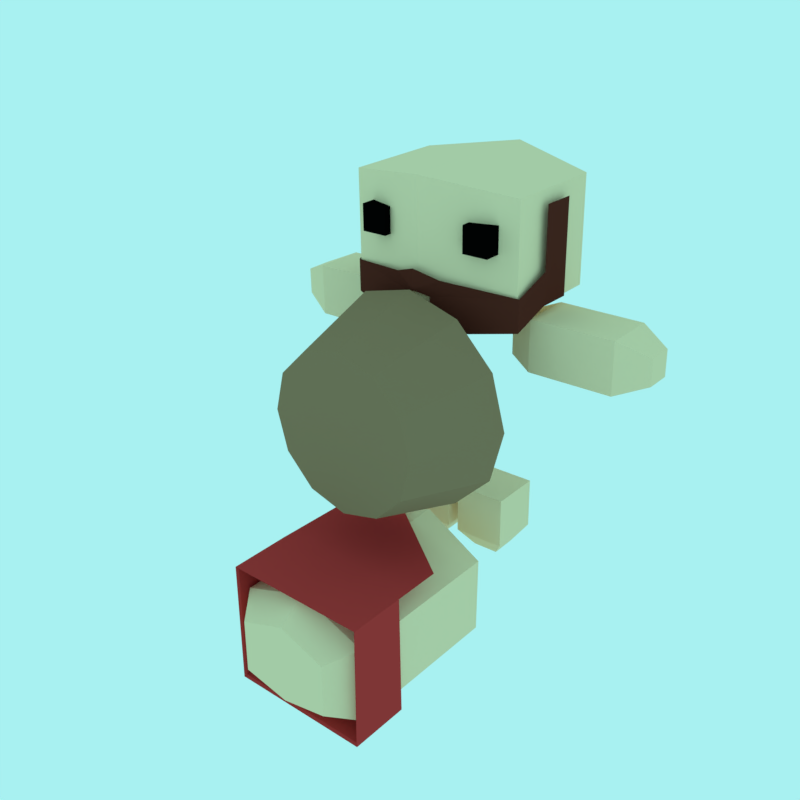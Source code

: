 # Source: CharacterWithBasket.blend  (saved by Blender 2.77.0; exported with 4.5.12 LTS)
import bpy
from mathutils import Matrix  # noqa: F401  (used for matrix-valued properties, if any)

bpy.ops.wm.read_factory_settings(use_empty=True)
scene = bpy.context.scene
scene.name = 'Scene'

# ---- collections
col_collection_2 = bpy.data.collections.new('Collection 2'); scene.collection.children.link(col_collection_2)
col_collection_3 = bpy.data.collections.new('Collection 3'); scene.collection.children.link(col_collection_3)

# ---- materials (node trees are filled in below, after node groups)
mat_skin = bpy.data.materials.new('Skin')
mat_skin.alpha_threshold = 0.0
mat_skin.use_transparent_shadow = False
mat_skin.diffuse_color = (0.9216, 0.6795, 0.4342, 1.0)
mat_skin.roughness = 0.5
mat_skin.specular_intensity = 0.0
mat_blue_tunic = bpy.data.materials.new('Blue Tunic')
mat_blue_tunic.alpha_threshold = 0.0
mat_blue_tunic.use_transparent_shadow = False
mat_blue_tunic.diffuse_color = (0.09084, 0.3185, 0.5271, 1.0)
mat_blue_tunic.roughness = 0.5
mat_blue_tunic.specular_intensity = 0.0
mat_eyes = bpy.data.materials.new('Eyes')
mat_eyes.alpha_threshold = 0.0
mat_eyes.use_transparent_shadow = False
mat_eyes.diffuse_color = (0.001031, 0.001031, 0.001031, 1.0)
mat_eyes.roughness = 0.5
mat_eyes.specular_intensity = 0.0
mat_hair = bpy.data.materials.new('Hair')
mat_hair.alpha_threshold = 0.0
mat_hair.use_transparent_shadow = False
mat_hair.diffuse_color = (0.09884, 0.02182, 0.01477, 1.0)
mat_hair.roughness = 0.5
mat_hair.specular_intensity = 0.0
mat_tunic = bpy.data.materials.new('Tunic')
mat_tunic.alpha_threshold = 0.0
mat_tunic.use_transparent_shadow = False
mat_tunic.diffuse_color = (0.5333, 0.04231, 0.04231, 1.0)
mat_tunic.roughness = 0.5
mat_tunic.specular_intensity = 0.0
mat_green_tunic = bpy.data.materials.new('Green Tunic')
mat_green_tunic.alpha_threshold = 0.0
mat_green_tunic.use_transparent_shadow = False
mat_green_tunic.diffuse_color = (0.3278, 0.7157, 0.2582, 1.0)
mat_green_tunic.roughness = 0.5
mat_green_tunic.specular_intensity = 0.0
mat_purple_tunic = bpy.data.materials.new('Purple Tunic')
mat_purple_tunic.alpha_threshold = 0.0
mat_purple_tunic.use_transparent_shadow = False
mat_purple_tunic.diffuse_color = (0.3864, 0.3813, 0.5333, 1.0)
mat_purple_tunic.roughness = 0.5
mat_purple_tunic.specular_intensity = 0.0
mat_basket = bpy.data.materials.new('Basket')
mat_basket.alpha_threshold = 0.0
mat_basket.use_transparent_shadow = False
mat_basket.diffuse_color = (0.2957, 0.1843, 0.1056, 1.0)
mat_basket.roughness = 0.5

# ---- material node trees

# ---- world
world_world = bpy.data.worlds.new('World'); scene.world = world_world
world_world.color = (0.3916, 0.8796, 0.8796)
world_world.use_sun_shadow = False
world_world.sun_shadow_jitter_overblur = 0.0
world_world.cycles.sampling_method = 'MANUAL'
world_world.light_settings.ao_factor = 0.2615

# ---- meshes
me_cube_040 = bpy.data.meshes.new('Cube.040')
me_cube_040.from_pydata([(0.08247, -0.9162, 3.305), (0.08956, -0.9178, 3.005), (0.9908, -0.6062, 3.539), (0.9997, -0.6081, 3.162), (1.02, -0.1905, 3.722), (1.029, -0.1925, 3.345), (1.014, 0.213, 3.714), (1.023, 0.2111, 3.338), (1.003, -0.1841, 4.439), (0.9972, 0.2194, 4.432), (0.07939, -0.9156, 3.433), (0.2013, -0.9126, 3.639), (-0.06945, -1.007, 3.493), (-0.07512, -1.006, 3.733), (-0.06493, -1.008, 3.302), (-0.05785, -1.01, 3.002), (-0.215, -0.9206, 3.298), (-0.2079, -0.9222, 2.998), (-1.142, -0.6376, 3.489), (-1.133, -0.6396, 3.112), (-1.192, -0.2231, 3.67), (-1.183, -0.2251, 3.293), (-1.198, 0.1805, 3.662), (-1.189, 0.1785, 3.286), (-1.209, -0.2167, 4.387), (-1.215, 0.1869, 4.38), (-0.2179, -0.9199, 3.426), (-0.3494, -0.9207, 3.626), (-0.06945, -1.007, 3.493), (-0.07512, -1.006, 3.733), (-0.06493, -1.008, 3.302), (-0.05785, -1.01, 3.002), (0.4436, -0.8551, 3.967), (0.4364, -0.8535, 4.271), (0.4391, -0.551, 3.965), (0.4319, -0.5494, 4.269), (0.7475, -0.8506, 3.974), (0.7403, -0.849, 4.278), (0.7431, -0.5465, 3.973), (0.7359, -0.5449, 4.277), (-0.8656, -0.8744, 3.936), (-0.8728, -0.8728, 4.24), (-0.8701, -0.5703, 3.935), (-0.8773, -0.5687, 4.239), (-0.5617, -0.8699, 3.943), (-0.5688, -0.8683, 4.247), (-0.5661, -0.5658, 3.942), (-0.5733, -0.5642, 4.246), (-1.125, -0.6233, 3.272), (-1.154, -0.6167, 4.523), (-1.143, 0.6271, 3.265), (-1.173, 0.6336, 4.516), (0.9651, -0.5925, 3.322), (0.9355, -0.5859, 4.572), (0.9468, 0.6579, 3.315), (0.9173, 0.6644, 4.565), (-0.1357, 0.9591, 4.689), (-0.09905, 0.951, 3.138), (-0.1084, -0.9099, 4.699), (-0.07176, -0.918, 3.148)], [], [(14, 15, 1, 0), (1, 3, 2, 0), (3, 5, 4, 2), (5, 7, 6, 4), (6, 9, 8, 4), (2, 11, 10, 0), (11, 13, 12, 10), (30, 16, 17, 31), (17, 16, 18, 19), (19, 18, 20, 21), (21, 20, 22, 23), (22, 20, 24, 25), (18, 16, 26, 27), (27, 26, 28, 29), (33, 35, 34, 32), (35, 39, 38, 34), (39, 37, 36, 38), (37, 33, 32, 36), (32, 34, 38, 36), (37, 39, 35, 33), (41, 43, 42, 40), (43, 47, 46, 42), (47, 45, 44, 46), (45, 41, 40, 44), (40, 42, 46, 44), (45, 47, 43, 41), (49, 51, 50, 48), (56, 55, 54, 57), (55, 53, 52, 54), (58, 49, 48, 59), (59, 57, 54, 52), (58, 56, 51, 49), (53, 55, 56, 58), (48, 50, 57, 59), (53, 58, 59, 52), (51, 56, 57, 50)])
me_cube_040.polygons.foreach_set('material_index', [3, 3, 3, 3, 3, 3, 3, 3, 3, 3, 3, 3, 3, 3, 2, 2, 2, 2, 2, 2, 2, 2, 2, 2, 2, 2, 0, 0, 0, 0, 0, 0, 0, 0, 0, 0])
me_cube_040.materials.append(mat_skin)
me_cube_040.materials.append(mat_blue_tunic)
me_cube_040.materials.append(mat_eyes)
me_cube_040.materials.append(mat_hair)
me_cube_040.use_remesh_preserve_volume = False
me_cube_040.use_remesh_preserve_attributes = False
me_cube_040.use_mirror_vertex_groups = False
me_cube_040.update()
me_cube_039 = bpy.data.meshes.new('Cube.039')
me_cube_039.from_pydata([(0.07945, -0.3052, 0.2168), (0.06492, -0.3019, 0.8319), (0.07046, 0.3101, 0.2133), (0.05593, 0.3133, 0.8284), (0.6945, -0.2961, 0.2312), (0.68, -0.2929, 0.8464), (0.6855, 0.3191, 0.2278), (0.671, 0.3224, 0.8429), (0.2298, 0.1592, -0.00154), (0.2343, -0.1521, 0.0002015), (0.541, 0.1638, 0.005788), (0.5456, -0.1475, 0.00753)], [], [(1, 3, 2, 0), (3, 7, 6, 2), (7, 5, 4, 6), (5, 1, 0, 4), (2, 6, 10, 8), (5, 7, 3, 1), (9, 8, 10, 11), (4, 0, 9, 11), (6, 4, 11, 10), (0, 2, 8, 9)])
me_cube_039.materials.append(mat_skin)
me_cube_039.materials.append(mat_blue_tunic)
me_cube_039.materials.append(mat_eyes)
me_cube_039.materials.append(mat_hair)
me_cube_039.use_remesh_preserve_volume = False
me_cube_039.use_remesh_preserve_attributes = False
me_cube_039.use_mirror_vertex_groups = False
me_cube_039.update()
me_cube_038 = bpy.data.meshes.new('Cube.038')
me_cube_038.from_pydata([(-0.6724, -0.3162, 0.2112), (-0.6869, -0.3129, 0.8264), (-0.6813, 0.2991, 0.2078), (-0.6959, 0.3023, 0.8229), (-0.05728, -0.3071, 0.2257), (-0.07181, -0.3039, 0.8409), (-0.06627, 0.3081, 0.2223), (-0.0808, 0.3114, 0.8374), (-0.522, 0.1482, -0.007041), (-0.5175, -0.1631, -0.0053), (-0.2108, 0.1528, 0.0002868), (-0.2062, -0.1586, 0.002028)], [], [(1, 3, 2, 0), (3, 7, 6, 2), (7, 5, 4, 6), (5, 1, 0, 4), (2, 6, 10, 8), (5, 7, 3, 1), (9, 8, 10, 11), (4, 0, 9, 11), (6, 4, 11, 10), (0, 2, 8, 9)])
me_cube_038.materials.append(mat_skin)
me_cube_038.materials.append(mat_blue_tunic)
me_cube_038.materials.append(mat_eyes)
me_cube_038.materials.append(mat_hair)
me_cube_038.use_remesh_preserve_volume = False
me_cube_038.use_remesh_preserve_attributes = False
me_cube_038.use_mirror_vertex_groups = False
me_cube_038.update()
me_cube_037 = bpy.data.meshes.new('Cube.037')
me_cube_037.from_pydata([(-2.029, -0.3198, 3.112), (-1.028, -0.3049, 3.145), (-2.038, 0.2955, 3.108), (-1.037, 0.3103, 3.142), (-2.008, -0.3229, 2.497), (-1.007, -0.3081, 2.53), (-2.017, 0.2923, 2.493), (-1.016, 0.3072, 2.527), (-2.388, 0.1375, 2.945), (-2.383, -0.1739, 2.947), (-2.377, 0.1359, 2.634), (-2.373, -0.1755, 2.636), (-0.7453, -0.1934, 3.046), (-0.7511, 0.206, 3.044), (-0.7377, 0.2039, 2.645), (-0.7319, -0.1955, 2.647)], [], [(1, 3, 2, 0), (3, 7, 6, 2), (7, 5, 4, 6), (5, 1, 0, 4), (2, 6, 10, 8), (7, 3, 13, 14), (9, 8, 10, 11), (4, 0, 9, 11), (6, 4, 11, 10), (0, 2, 8, 9), (15, 14, 13, 12), (5, 7, 14, 15), (3, 1, 12, 13), (1, 5, 15, 12)])
me_cube_037.materials.append(mat_skin)
me_cube_037.materials.append(mat_blue_tunic)
me_cube_037.materials.append(mat_eyes)
me_cube_037.materials.append(mat_hair)
me_cube_037.use_remesh_preserve_volume = False
me_cube_037.use_remesh_preserve_attributes = False
me_cube_037.use_mirror_vertex_groups = False
me_cube_037.update()
me_cube_036 = bpy.data.meshes.new('Cube.036')
me_cube_036.from_pydata([(1.942, -0.2646, 2.611), (0.9399, -0.2793, 2.586), (1.933, 0.3507, 2.608), (0.931, 0.3359, 2.582), (1.926, -0.2614, 3.226), (0.9244, -0.2761, 3.201), (1.917, 0.3539, 3.223), (0.9155, 0.3391, 3.198), (2.288, 0.2048, 2.769), (2.293, -0.1066, 2.771), (2.28, 0.2064, 3.081), (2.285, -0.105, 3.082), (0.6554, -0.175, 2.686), (0.6496, 0.2244, 2.684), (0.6395, 0.2265, 3.083), (0.6453, -0.1729, 3.085)], [], [(1, 3, 2, 0), (3, 7, 6, 2), (7, 5, 4, 6), (5, 1, 0, 4), (2, 6, 10, 8), (7, 3, 13, 14), (9, 8, 10, 11), (4, 0, 9, 11), (6, 4, 11, 10), (0, 2, 8, 9), (15, 14, 13, 12), (5, 7, 14, 15), (3, 1, 12, 13), (1, 5, 15, 12)])
me_cube_036.materials.append(mat_skin)
me_cube_036.materials.append(mat_blue_tunic)
me_cube_036.materials.append(mat_eyes)
me_cube_036.materials.append(mat_hair)
me_cube_036.use_remesh_preserve_volume = False
me_cube_036.use_remesh_preserve_attributes = False
me_cube_036.use_mirror_vertex_groups = False
me_cube_036.update()
me_cube_001 = bpy.data.meshes.new('Cube.001')
me_cube_001.from_pydata([(-0.0658, -0.9899, 2.876), (-0.6958, -1.159, 2.876), (-1.157, -1.62, 2.876), (-1.326, -2.25, 2.876), (-1.157, -2.88, 2.876), (-0.6958, -3.341, 2.876), (-0.06581, -3.51, 2.876), (0.5642, -3.341, 2.876), (1.025, -2.88, 2.876), (1.194, -2.25, 2.876), (1.025, -1.62, 2.876), (0.5642, -1.159, 2.876), (-0.0658, -1.313, 1.768), (-0.5341, -1.439, 1.768), (-0.8769, -1.782, 1.768), (-1.002, -2.25, 1.768), (-0.8769, -2.718, 1.768), (-0.5341, -3.061, 1.768), (-0.06581, -3.187, 1.768), (0.4025, -3.061, 1.768), (0.7453, -2.718, 1.768), (0.8708, -2.25, 1.768), (0.7453, -1.782, 1.768), (0.4025, -1.439, 1.768), (-0.0658, -2.25, 1.768), (-0.8698, -0.7285, 3.028), (0.8196, -0.7085, 2.196), (-0.8612, -0.7403, 0.8901), (0.8495, -0.7151, 0.9304), (-0.5068, -0.7227, 3.112), (-0.4886, -0.7348, 0.8989), (-0.8785, -0.7365, 1.62), (0.8333, -0.7115, 1.618), (-0.5058, -0.731, 1.629), (-0.925, 0.04831, 3.068), (-0.5598, 0.05406, 3.143), (-0.9291, 0.6286, 3.038), (-0.5647, 0.7039, 3.111), (-0.8833, 0.7729, 0.8816), (-0.9006, 0.7768, 1.611), (-0.5242, 0.7782, 0.8901), (-0.5414, 0.782, 1.62), (0.8108, 0.802, 1.652), (0.8281, 0.7981, 0.9219), (-0.824, -0.4024, 1.031), (-0.8712, -0.3919, 3.03), (-0.8377, 0.5377, 1.025), (-0.8849, 0.5482, 3.025), (0.8003, -0.3784, 1.069), (0.7531, -0.3679, 3.068), (0.7866, 0.5616, 1.064), (0.7394, 0.5721, 3.063), (-0.07811, 0.7222, 3.169), (-0.02791, 0.7111, 1.043), (-0.05764, -0.6797, 3.177), (-0.007439, -0.6909, 1.051), (-0.5778, 0.3879, 0.7013), (-0.5682, -0.2629, 0.7049), (-0.01716, 0.5079, 0.7139), (0.5562, -0.2463, 0.7314), (0.5467, 0.4044, 0.7277), (-0.002985, -0.4626, 0.7193), (-0.8625, -0.7166, 1.627), (-0.8541, -0.7088, 2.996), (-0.5012, -0.7032, 3.078), (0.7884, -0.6893, 2.188), (0.8016, -0.6923, 1.625), (0.8174, -0.6958, 0.957), (-0.4835, -0.7149, 0.9264), (-0.8458, -0.7203, 0.9178), (-0.5002, -0.7112, 1.636), (-0.9077, 0.0464, 3.035), (-0.5527, 0.05199, 3.108), (-0.9118, 0.6105, 3.006), (-0.5575, 0.6837, 3.077), (-0.8673, 0.7509, 0.9096), (-0.884, 0.7546, 1.619), (-0.5181, 0.756, 0.9178), (-0.5348, 0.7597, 1.627), (0.7965, 0.7754, 0.9488), (0.7798, 0.7791, 1.658)], [], [(2, 1, 13, 14), (9, 8, 20, 21), (6, 5, 17, 18), (3, 2, 14, 15), (10, 9, 21, 22), (7, 6, 18, 19), (4, 3, 15, 16), (11, 10, 22, 23), (1, 0, 12, 13), (8, 7, 19, 20), (5, 4, 16, 17), (0, 11, 23, 12), (19, 18, 24), (16, 15, 24), (23, 22, 24), (13, 12, 24), (20, 19, 24), (17, 16, 24), (12, 23, 24), (14, 13, 24), (21, 20, 24), (18, 17, 24), (15, 14, 24), (22, 21, 24), (33, 30, 28, 32), (31, 27, 30, 33), (25, 31, 33, 29), (29, 33, 32, 26), (29, 35, 34, 25), (35, 37, 36, 34), (31, 39, 38, 27), (39, 41, 40, 38), (37, 41, 39, 36), (41, 42, 43, 40), (32, 28, 43, 42), (41, 37, 42), (45, 47, 46, 44), (52, 51, 50, 53), (51, 49, 48, 50), (54, 45, 44, 55), (48, 55, 61, 59), (54, 52, 47, 45), (49, 51, 52, 54), (53, 50, 60, 58), (49, 54, 55, 48), (47, 52, 53, 46), (61, 58, 60, 59), (57, 56, 58, 61), (50, 48, 59, 60), (44, 46, 56, 57), (46, 53, 58, 56), (55, 44, 57, 61), (70, 66, 67, 68), (62, 70, 68, 69), (63, 64, 70, 62), (64, 65, 66, 70), (64, 63, 71, 72), (72, 71, 73, 74), (62, 69, 75, 76), (76, 75, 77, 78), (74, 73, 76, 78), (78, 77, 79, 80), (66, 80, 79, 67), (78, 80, 74), (26, 65, 64, 29), (35, 72, 74, 37), (37, 74, 80, 42), (43, 79, 77, 40), (36, 73, 71, 34), (27, 69, 68, 30), (31, 62, 76, 39), (30, 68, 67, 28), (38, 75, 69, 27), (29, 64, 72, 35), (39, 76, 73, 36), (34, 71, 63, 25), (42, 80, 66, 32), (25, 63, 62, 31), (28, 67, 79, 43), (32, 66, 65, 26), (40, 77, 75, 38)])
me_cube_001.polygons.foreach_set('material_index', [7, 7, 7, 7, 7, 7, 7, 7, 7, 7, 7, 7, 7, 7, 7, 7, 7, 7, 7, 7, 7, 7, 7, 7, 1, 1, 1, 1, 1, 1, 1, 1, 1, 1, 1, 1, 0, 0, 0, 0, 0, 0, 0, 0, 0, 0, 0, 0, 0, 0, 0, 0, 1, 1, 1, 1, 1, 1, 1, 1, 1, 1, 1, 1, 1, 1, 1, 1, 1, 1, 1, 1, 1, 1, 1, 1, 1, 1, 1, 1, 1])
me_cube_001.materials.append(mat_skin)
me_cube_001.materials.append(mat_tunic)
me_cube_001.materials.append(mat_eyes)
me_cube_001.materials.append(mat_hair)
me_cube_001.materials.append(mat_tunic)
me_cube_001.materials.append(mat_green_tunic)
me_cube_001.materials.append(mat_purple_tunic)
me_cube_001.materials.append(mat_basket)
me_cube_001.use_remesh_preserve_volume = False
me_cube_001.use_remesh_preserve_attributes = False
me_cube_001.use_mirror_vertex_groups = False
me_cube_001.update()
arm_armature_003 = bpy.data.armatures.new('Armature.003')  # bones are not reproduced

# ---- objects
ob_head = bpy.data.objects.new('Head', me_cube_040)
ob_left_foot = bpy.data.objects.new('Left Foot', me_cube_039)
ob_right_foot = bpy.data.objects.new('Right Foot', me_cube_038)
ob_right_arm = bpy.data.objects.new('Right Arm', me_cube_037)
ob_left_arm = bpy.data.objects.new('Left Arm', me_cube_036)
ob_body = bpy.data.objects.new('Body', me_cube_001)
ob_armature = bpy.data.objects.new('Armature', arm_armature_003)

# ---- transforms, parenting, visibility, modifiers, constraints
ob_head.parent = ob_armature
ob_head.location = (0.0, 0.0, 0.0)
ob_head.lineart.crease_threshold = 0.0
_vg = ob_head.vertex_groups.new(name='Bone')
for _i, _w in zip([32, 33, 34, 35, 36, 37, 38, 39, 40, 41, 42, 43, 44, 45, 46, 47, 48, 49, 50, 51, 52, 53, 54, 55, 56, 57, 58, 59], [0.9584, 0.9594, 0.9567, 0.9598, 0.9592, 0.9599, 0.9593, 0.9612, 0.834, 0.8328, 0.8382, 0.8355, 0.8311, 0.8288, 0.8304, 0.8226, 1.0, 1.0, 1.0, 1.0, 1.0, 1.0, 1.0, 1.0, 1.0, 1.0, 1.0, 1.0]): _vg.add([_i], _w, 'REPLACE')
_m = ob_head.modifiers.new('Armature', 'ARMATURE')
_m.object = ob_armature
ob_left_foot.parent = ob_armature
ob_left_foot.location = (0.0, 0.0, 0.0)
ob_left_foot.lineart.crease_threshold = 0.0
_vg = ob_left_foot.vertex_groups.new(name='Bone')
_vg = ob_left_foot.vertex_groups.new(name='Bone.001')
_vg = ob_left_foot.vertex_groups.new(name='Bone.002')
_vg = ob_left_foot.vertex_groups.new(name='Bone.003')
_vg = ob_left_foot.vertex_groups.new(name='Bone.004')
_vg.add([0, 1, 2, 3, 4, 5, 6, 7, 8, 9, 10, 11], 1.0, 'REPLACE')
_m = ob_left_foot.modifiers.new('Armature', 'ARMATURE')
_m.object = ob_armature
ob_right_foot.parent = ob_armature
ob_right_foot.location = (0.0, 0.0, 0.0)
ob_right_foot.lineart.crease_threshold = 0.0
_vg = ob_right_foot.vertex_groups.new(name='Bone')
_vg = ob_right_foot.vertex_groups.new(name='Bone.001')
_vg = ob_right_foot.vertex_groups.new(name='Bone.002')
_vg = ob_right_foot.vertex_groups.new(name='Bone.003')
_vg.add([0, 1, 2, 3, 4, 5, 6, 7, 8, 9, 10, 11], 1.0, 'REPLACE')
_vg = ob_right_foot.vertex_groups.new(name='Bone.004')
_m = ob_right_foot.modifiers.new('Armature', 'ARMATURE')
_m.object = ob_armature
ob_right_arm.parent = ob_armature
ob_right_arm.location = (0.0, 0.0, 0.0)
ob_right_arm.lineart.crease_threshold = 0.0
_vg = ob_right_arm.vertex_groups.new(name='Bone')
_vg = ob_right_arm.vertex_groups.new(name='Bone.001')
_vg = ob_right_arm.vertex_groups.new(name='Bone.002')
_vg.add([0, 1, 2, 3, 4, 5, 6, 7, 8, 9, 10, 11, 12, 13, 14, 15], 1.0, 'REPLACE')
_vg = ob_right_arm.vertex_groups.new(name='Bone.003')
_vg = ob_right_arm.vertex_groups.new(name='Bone.004')
_m = ob_right_arm.modifiers.new('Armature', 'ARMATURE')
_m.object = ob_armature
ob_left_arm.parent = ob_armature
ob_left_arm.location = (0.0, 0.0, 0.0)
ob_left_arm.lineart.crease_threshold = 0.0
_vg = ob_left_arm.vertex_groups.new(name='Bone')
_vg = ob_left_arm.vertex_groups.new(name='Bone.001')
_vg.add([0, 1, 2, 3, 4, 5, 6, 7, 8, 9, 10, 11, 12, 13, 14, 15], 1.0, 'REPLACE')
_vg = ob_left_arm.vertex_groups.new(name='Bone.002')
_vg = ob_left_arm.vertex_groups.new(name='Bone.003')
_vg = ob_left_arm.vertex_groups.new(name='Bone.004')
_m = ob_left_arm.modifiers.new('Armature', 'ARMATURE')
_m.object = ob_armature
ob_body.parent = ob_armature
ob_body.matrix_parent_inverse = Matrix(((0.9996, 0.01473, 0.02353, -0.007131), (-0.02361, 0.005246, 0.9997, -3.935), (0.0146, -0.9999, 0.005592, 0.0001627), (0.0, 0.0, 0.0, 1.0)))
ob_body.location = (-7.451e-09, 0.0, 2.384e-07)
ob_body.lineart.crease_threshold = 0.0
ob_armature.location = (0.0, 0.0, 0.0)
ob_armature.show_in_front = True
ob_armature.lineart.crease_threshold = 0.0

# ---- collection membership
col_collection_2.objects.link(ob_head)
col_collection_2.objects.link(ob_left_foot)
col_collection_2.objects.link(ob_right_foot)
col_collection_2.objects.link(ob_right_arm)
col_collection_2.objects.link(ob_left_arm)
col_collection_2.objects.link(ob_body)
col_collection_3.objects.link(ob_armature)

# ---- scene / render settings (as saved in the file)
scene.frame_start = 0; scene.frame_end = 14; scene.frame_set(0)
scene.render.engine = 'BLENDER_EEVEE_NEXT'
scene.render.resolution_x = 1000
scene.render.resolution_y = 1000
scene.render.dither_intensity = 0.0
scene.cycles.use_denoising = False
scene.cycles.samples = 128
scene.cycles.sampling_pattern = 'TABULATED_SOBOL'
scene.cycles.light_sampling_threshold = 0.0
scene.cycles.use_adaptive_sampling = False
scene.cycles.use_light_tree = False
scene.cycles.blur_glossy = 0.0
scene.cycles.sample_clamp_indirect = 0.0
scene.view_settings.view_transform = 'Standard'
bpy.context.view_layer.update()

# ---- added for rendering (the .blend has no active camera): camera
cam_auto = bpy.data.cameras.new('AutoCamera')
cam_auto.lens = 50.0
cam_auto.sensor_width = 36.0
cam_auto.clip_end = 1000.0
ob_auto_camera = bpy.data.objects.new('AutoCamera', cam_auto)
scene.collection.objects.link(ob_auto_camera)
ob_auto_camera.location = (6.76919, -9.42462, 7.76084)
ob_auto_camera.rotation_euler = (1.09748, -7.21219e-08, 0.694738)
scene.camera = ob_auto_camera
bpy.context.view_layer.update()
